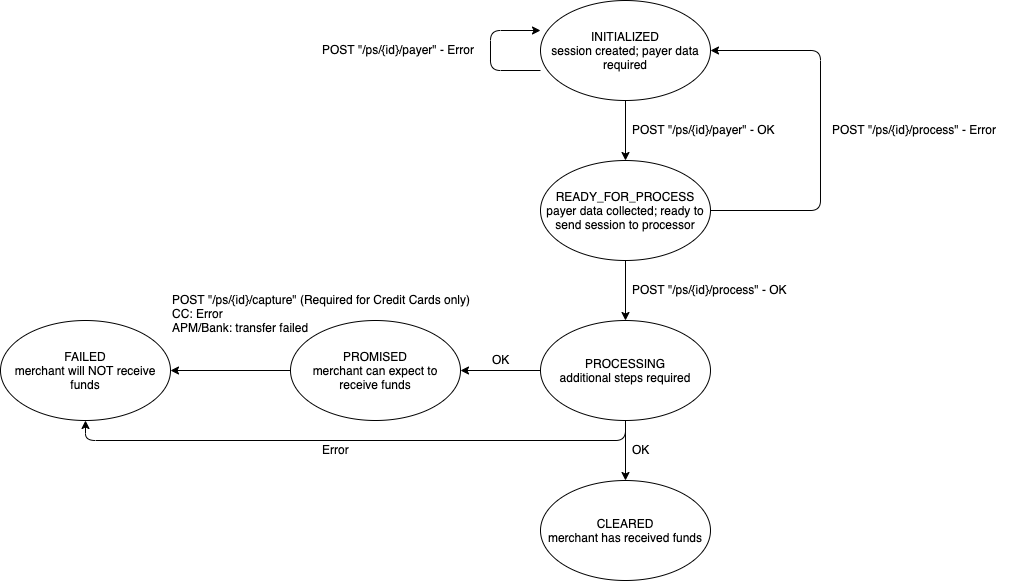

The diagram above was exported from draw.io. Its source (the exported page's mxGraphModel, read from the mxfile embedded in the PNG):
<mxGraphModel dx="1106" dy="830" grid="1" gridSize="10" guides="1" tooltips="1" connect="1" arrows="1" fold="1" page="1" pageScale="1" pageWidth="4681" pageHeight="3300" math="0" shadow="0">
  <root>
    <mxCell id="0" />
    <mxCell id="1" parent="0" />
    <mxCell id="HvRCkNFcvcY-dJnOpJMe-18" style="edgeStyle=orthogonalEdgeStyle;rounded=0;orthogonalLoop=1;jettySize=auto;html=1;exitX=0.5;exitY=1;exitDx=0;exitDy=0;entryX=0.5;entryY=0;entryDx=0;entryDy=0;" edge="1" parent="1" source="HvRCkNFcvcY-dJnOpJMe-1" target="HvRCkNFcvcY-dJnOpJMe-2">
      <mxGeometry relative="1" as="geometry" />
    </mxCell>
    <mxCell id="HvRCkNFcvcY-dJnOpJMe-1" value="INITIALIZED&lt;br&gt;session created; payer data required" style="ellipse;whiteSpace=wrap;html=1;" vertex="1" parent="1">
      <mxGeometry x="540" width="170" height="100" as="geometry" />
    </mxCell>
    <mxCell id="HvRCkNFcvcY-dJnOpJMe-17" style="edgeStyle=orthogonalEdgeStyle;rounded=0;orthogonalLoop=1;jettySize=auto;html=1;exitX=0.5;exitY=1;exitDx=0;exitDy=0;entryX=0.5;entryY=0;entryDx=0;entryDy=0;" edge="1" parent="1" source="HvRCkNFcvcY-dJnOpJMe-2" target="HvRCkNFcvcY-dJnOpJMe-6">
      <mxGeometry relative="1" as="geometry" />
    </mxCell>
    <mxCell id="HvRCkNFcvcY-dJnOpJMe-35" style="edgeStyle=orthogonalEdgeStyle;rounded=1;orthogonalLoop=1;jettySize=auto;html=1;exitX=1;exitY=0.5;exitDx=0;exitDy=0;entryX=1;entryY=0.5;entryDx=0;entryDy=0;" edge="1" parent="1" source="HvRCkNFcvcY-dJnOpJMe-2" target="HvRCkNFcvcY-dJnOpJMe-1">
      <mxGeometry relative="1" as="geometry">
        <Array as="points">
          <mxPoint x="820" y="210" />
          <mxPoint x="820" y="50" />
        </Array>
      </mxGeometry>
    </mxCell>
    <mxCell id="HvRCkNFcvcY-dJnOpJMe-2" value="READY_FOR_PROCESS&lt;br&gt;payer data collected; ready to send session to processor" style="ellipse;whiteSpace=wrap;html=1;" vertex="1" parent="1">
      <mxGeometry x="540" y="160" width="170" height="100" as="geometry" />
    </mxCell>
    <mxCell id="HvRCkNFcvcY-dJnOpJMe-16" style="edgeStyle=orthogonalEdgeStyle;rounded=0;orthogonalLoop=1;jettySize=auto;html=1;exitX=0;exitY=0.5;exitDx=0;exitDy=0;entryX=1;entryY=0.5;entryDx=0;entryDy=0;" edge="1" parent="1" source="HvRCkNFcvcY-dJnOpJMe-6" target="HvRCkNFcvcY-dJnOpJMe-7">
      <mxGeometry relative="1" as="geometry" />
    </mxCell>
    <mxCell id="HvRCkNFcvcY-dJnOpJMe-19" style="edgeStyle=orthogonalEdgeStyle;rounded=0;orthogonalLoop=1;jettySize=auto;html=1;exitX=0.5;exitY=1;exitDx=0;exitDy=0;entryX=0.5;entryY=0;entryDx=0;entryDy=0;" edge="1" parent="1" source="HvRCkNFcvcY-dJnOpJMe-6" target="HvRCkNFcvcY-dJnOpJMe-9">
      <mxGeometry relative="1" as="geometry" />
    </mxCell>
    <mxCell id="HvRCkNFcvcY-dJnOpJMe-32" style="edgeStyle=orthogonalEdgeStyle;rounded=1;orthogonalLoop=1;jettySize=auto;html=1;exitX=0.5;exitY=1;exitDx=0;exitDy=0;entryX=0.5;entryY=1;entryDx=0;entryDy=0;" edge="1" parent="1" source="HvRCkNFcvcY-dJnOpJMe-6" target="HvRCkNFcvcY-dJnOpJMe-8">
      <mxGeometry relative="1" as="geometry" />
    </mxCell>
    <mxCell id="HvRCkNFcvcY-dJnOpJMe-6" value="PROCESSING&lt;br&gt;additional steps required" style="ellipse;whiteSpace=wrap;html=1;" vertex="1" parent="1">
      <mxGeometry x="540" y="320" width="170" height="100" as="geometry" />
    </mxCell>
    <mxCell id="HvRCkNFcvcY-dJnOpJMe-20" style="edgeStyle=orthogonalEdgeStyle;rounded=0;orthogonalLoop=1;jettySize=auto;html=1;exitX=0;exitY=0.5;exitDx=0;exitDy=0;entryX=1;entryY=0.5;entryDx=0;entryDy=0;" edge="1" parent="1" source="HvRCkNFcvcY-dJnOpJMe-7" target="HvRCkNFcvcY-dJnOpJMe-8">
      <mxGeometry relative="1" as="geometry" />
    </mxCell>
    <mxCell id="HvRCkNFcvcY-dJnOpJMe-7" value="PROMISED&lt;br&gt;merchant can expect to receive funds" style="ellipse;whiteSpace=wrap;html=1;" vertex="1" parent="1">
      <mxGeometry x="290" y="320" width="170" height="100" as="geometry" />
    </mxCell>
    <mxCell id="HvRCkNFcvcY-dJnOpJMe-8" value="FAILED&lt;br&gt;merchant will NOT receive funds" style="ellipse;whiteSpace=wrap;html=1;" vertex="1" parent="1">
      <mxGeometry y="320" width="170" height="100" as="geometry" />
    </mxCell>
    <mxCell id="HvRCkNFcvcY-dJnOpJMe-9" value="CLEARED&lt;br&gt;merchant has received funds" style="ellipse;whiteSpace=wrap;html=1;" vertex="1" parent="1">
      <mxGeometry x="540" y="480" width="170" height="100" as="geometry" />
    </mxCell>
    <mxCell id="HvRCkNFcvcY-dJnOpJMe-14" value="OK" style="text;html=1;resizable=0;points=[];autosize=1;align=left;verticalAlign=top;spacingTop=-4;" vertex="1" parent="1">
      <mxGeometry x="490" y="350" width="30" height="20" as="geometry" />
    </mxCell>
    <mxCell id="HvRCkNFcvcY-dJnOpJMe-22" value="OK" style="text;html=1;resizable=0;points=[];autosize=1;align=left;verticalAlign=top;spacingTop=-4;" vertex="1" parent="1">
      <mxGeometry x="630" y="440" width="30" height="20" as="geometry" />
    </mxCell>
    <mxCell id="HvRCkNFcvcY-dJnOpJMe-23" value="POST &quot;/ps/{id}/payer&quot;&amp;nbsp;- OK" style="text;html=1;resizable=0;points=[];autosize=1;align=left;verticalAlign=top;spacingTop=-4;" vertex="1" parent="1">
      <mxGeometry x="630" y="120" width="160" height="20" as="geometry" />
    </mxCell>
    <mxCell id="HvRCkNFcvcY-dJnOpJMe-24" value="POST &quot;/ps/{id}/process&quot; - OK" style="text;html=1;resizable=0;points=[];autosize=1;align=left;verticalAlign=top;spacingTop=-4;" vertex="1" parent="1">
      <mxGeometry x="630" y="280" width="170" height="20" as="geometry" />
    </mxCell>
    <mxCell id="HvRCkNFcvcY-dJnOpJMe-25" value="POST &quot;/ps/{id}/capture&quot; (Required for Credit Cards only)&lt;br&gt;CC: Error&lt;br&gt;APM/Bank: transfer failed" style="text;html=1;resizable=0;points=[];autosize=1;align=left;verticalAlign=top;spacingTop=-4;" vertex="1" parent="1">
      <mxGeometry x="170" y="290" width="310" height="40" as="geometry" />
    </mxCell>
    <mxCell id="HvRCkNFcvcY-dJnOpJMe-30" value="POST &quot;/ps/{id}/payer&quot;&amp;nbsp;- Error" style="text;html=1;resizable=0;points=[];autosize=1;align=left;verticalAlign=top;spacingTop=-4;" vertex="1" parent="1">
      <mxGeometry x="320" y="40" width="170" height="20" as="geometry" />
    </mxCell>
    <mxCell id="HvRCkNFcvcY-dJnOpJMe-31" value="" style="endArrow=classic;html=1;rounded=1;" edge="1" parent="1">
      <mxGeometry width="50" height="50" relative="1" as="geometry">
        <mxPoint x="540" y="70" as="sourcePoint" />
        <mxPoint x="540" y="30" as="targetPoint" />
        <Array as="points">
          <mxPoint x="490" y="70" />
          <mxPoint x="490" y="30" />
        </Array>
      </mxGeometry>
    </mxCell>
    <mxCell id="HvRCkNFcvcY-dJnOpJMe-34" value="Error" style="text;html=1;resizable=0;points=[];autosize=1;align=left;verticalAlign=top;spacingTop=-4;" vertex="1" parent="1">
      <mxGeometry x="320" y="440" width="40" height="20" as="geometry" />
    </mxCell>
    <mxCell id="HvRCkNFcvcY-dJnOpJMe-36" value="POST &quot;/ps/{id}/process&quot;&amp;nbsp;- Error" style="text;html=1;resizable=0;points=[];autosize=1;align=left;verticalAlign=top;spacingTop=-4;" vertex="1" parent="1">
      <mxGeometry x="830" y="120" width="180" height="20" as="geometry" />
    </mxCell>
  </root>
</mxGraphModel>